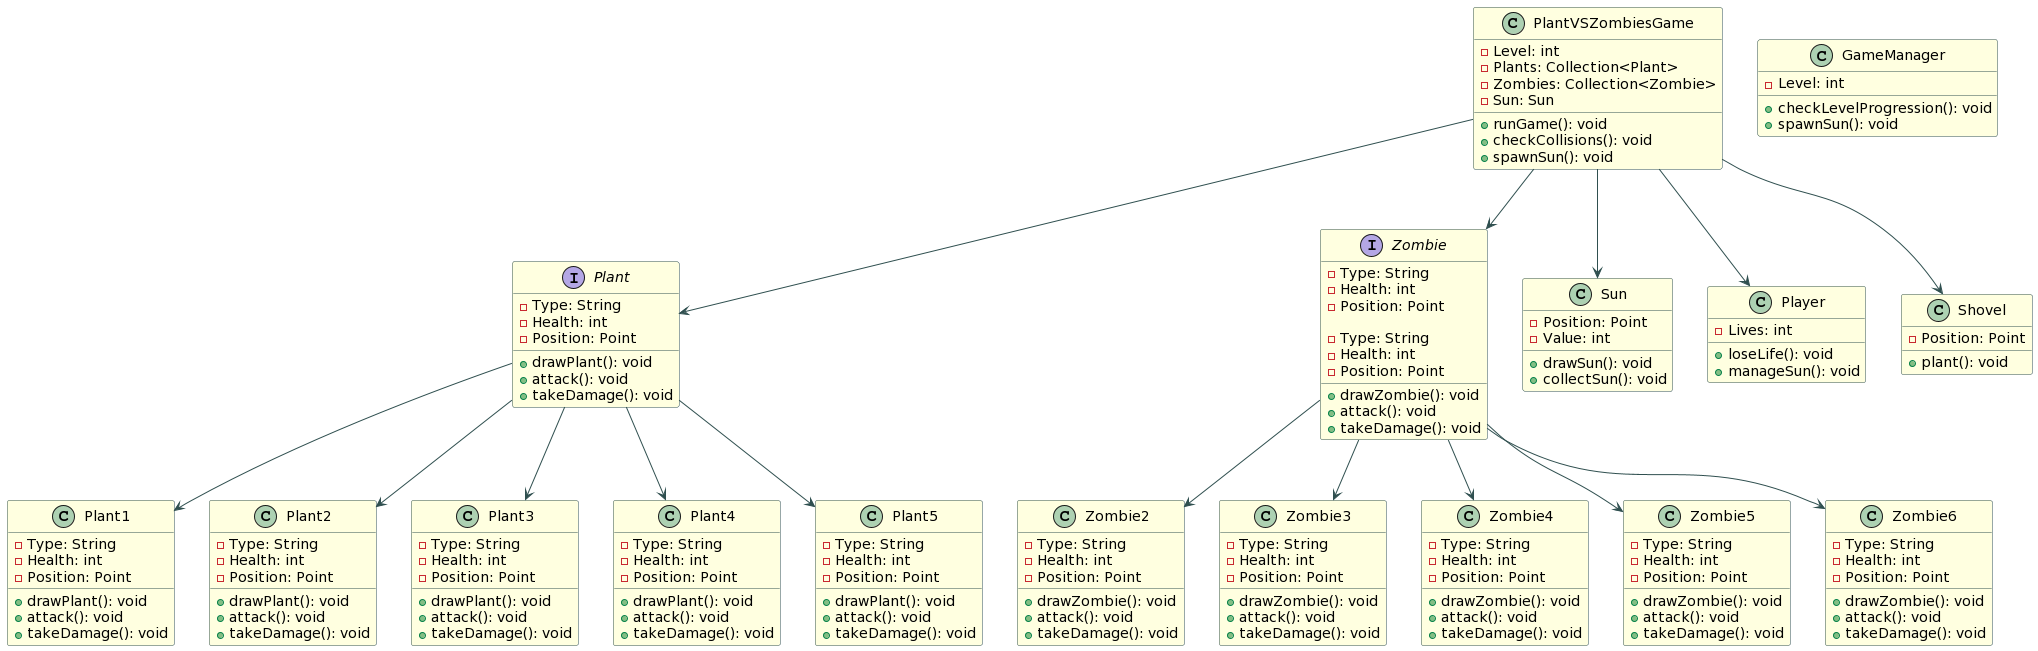

The diagram above was rendered by PlantUML. Its source (embedded in the PNG):
@startuml
skinparam class {
    BackgroundColor LightYellow
    BorderColor DarkSlateGray
    ArrowColor DarkSlateGray
}

class PlantVSZombiesGame {
    - Level: int
    - Plants: Collection<Plant>
    - Zombies: Collection<Zombie>
    - Sun: Sun
    
    + runGame(): void
    + checkCollisions(): void
    + spawnSun(): void
    
}

class GameManager {
    - Level: int
    + checkLevelProgression(): void
    + spawnSun(): void
    
}

interface Plant {
    - Type: String
    - Health: int
    - Position: Point

    + drawPlant(): void
    + attack(): void
    + takeDamage(): void
    
}

class Plant1 {
    - Type: String
    - Health: int
    - Position: Point

    + drawPlant(): void
    + attack(): void
    + takeDamage(): void
    
}

class Plant2 {
    - Type: String
    - Health: int
    - Position: Point

    + drawPlant(): void
    + attack(): void
    + takeDamage(): void
    
}

class Plant3 {
    - Type: String
    - Health: int
    - Position: Point

    + drawPlant(): void
    + attack(): void
    + takeDamage(): void
    
}

class Plant4 {
    - Type: String
    - Health: int
    - Position: Point

    + drawPlant(): void
    + attack(): void
    + takeDamage(): void
    
}

class Plant5 {
    - Type: String
    - Health: int
    - Position: Point

    + drawPlant(): void
    + attack(): void
    + takeDamage(): void
    
}


class Zombie {
    - Type: String
    - Health: int
    - Position: Point

    + drawZombie(): void
    + attack(): void
    + takeDamage(): void
}


interface Zombie {
    - Type: String
    - Health: int
    - Position: Point
}

class Zombie2 {
    - Type: String
    - Health: int
    - Position: Point

    + drawZombie(): void
    + attack(): void
    + takeDamage(): void
}

class Zombie3 {
    - Type: String
    - Health: int
    - Position: Point

    + drawZombie(): void
    + attack(): void
    + takeDamage(): void
}

class Zombie4 {
    - Type: String
    - Health: int
    - Position: Point

    + drawZombie(): void
    + attack(): void
    + takeDamage(): void
}
class Zombie5 {
    - Type: String
    - Health: int
    - Position: Point

    + drawZombie(): void
    + attack(): void
    + takeDamage(): void
}

class Zombie6 {
    - Type: String
    - Health: int
    - Position: Point

    + drawZombie(): void
    + attack(): void
    + takeDamage(): void
}

class Sun {
    - Position: Point
    - Value: int

    + drawSun(): void
    + collectSun(): void
}

class Player {
    - Lives: int
    + loseLife(): void
    + manageSun(): void
    
}

class Shovel {
    - Position: Point
    + plant(): void
    
}

PlantVSZombiesGame --> Plant
PlantVSZombiesGame --> Zombie
PlantVSZombiesGame --> Sun
PlantVSZombiesGame --> Player
PlantVSZombiesGame --> Shovel
Zombie --> Zombie2
Zombie --> Zombie3
Zombie --> Zombie4
Zombie --> Zombie5
Zombie --> Zombie6
Plant --> Plant1
Plant --> Plant2
Plant --> Plant3
Plant --> Plant4
Plant --> Plant5
@enduml